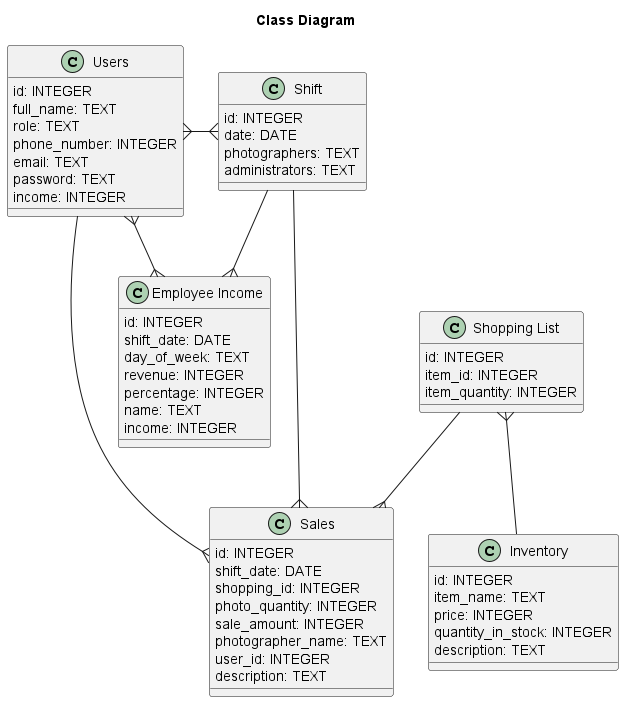

The diagram above was rendered by PlantUML. Its source (embedded in the PNG):
@startuml final

title "Class Diagram"

class "Shift" as ShiftList {
    id: INTEGER
    date: DATE
    photographers: TEXT
    administrators: TEXT
}

class "Inventory" as Inventory {
    id: INTEGER
    item_name: TEXT
    price: INTEGER
    quantity_in_stock: INTEGER
    description: TEXT
}

class "Users" as Users {
    id: INTEGER
    full_name: TEXT
    role: TEXT
    phone_number: INTEGER
    email: TEXT
    password: TEXT
    income: INTEGER
}

class "Sales" as Sales {
    id: INTEGER
    shift_date: DATE
    shopping_id: INTEGER
    photo_quantity: INTEGER
    sale_amount: INTEGER
    photographer_name: TEXT
    user_id: INTEGER
    description: TEXT
}

class "Shopping List" as ShoppingList {
    id: INTEGER
    item_id: INTEGER
    item_quantity: INTEGER
}

class "Employee Income" as IncomeEmployee {
    id: INTEGER
    shift_date: DATE
    day_of_week: TEXT
    revenue: INTEGER
    percentage: INTEGER
    name: TEXT
    income: INTEGER
}

ShiftList --{ IncomeEmployee
ShiftList ---{ Sales
Users --{ Sales
Users }-{ IncomeEmployee
Users }-{ ShiftList
ShoppingList }-- Inventory
ShoppingList --{ Sales 

@enduml